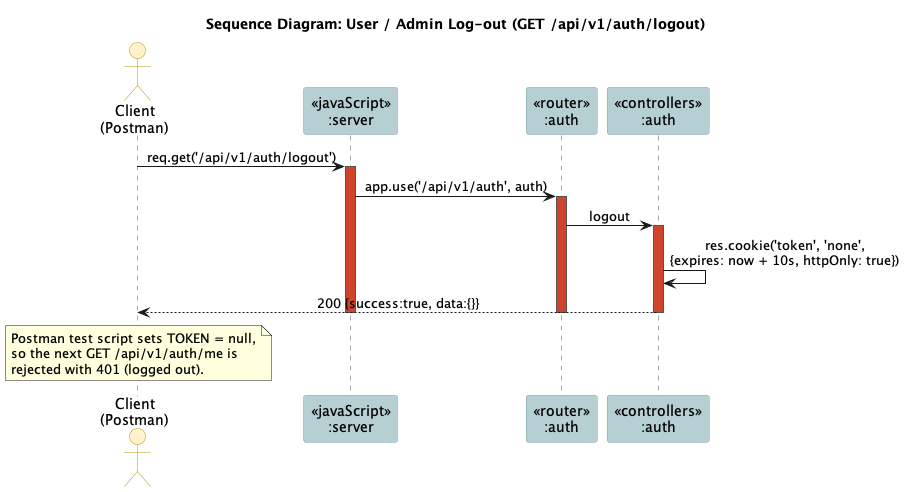

The diagram above was rendered by PlantUML. Its source (embedded in the PNG):
@startuml
!include _style.iuml
title Sequence Diagram: User / Admin Log-out (GET /api/v1/auth/logout)

actor "Client\n(Postman)" as client
participant "<<javaScript>>\n:server" as server
participant "<<router>>\n:auth" as router
participant "<<controllers>>\n:auth" as ctrl

client -> server ++ : req.get('/api/v1/auth/logout')
server -> router ++ : app.use('/api/v1/auth', auth)
router -> ctrl ++ : logout
ctrl -> ctrl : res.cookie('token', 'none',\n{expires: now + 10s, httpOnly: true})
ctrl --> client : 200 {success:true, data:{}}
deactivate ctrl
deactivate router
deactivate server

note over client
  Postman test script sets TOKEN = null,
  so the next GET /api/v1/auth/me is
  rejected with 401 (logged out).
end note
@enduml